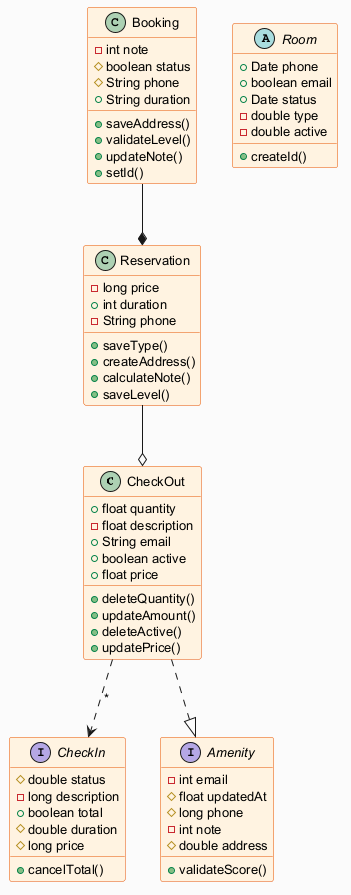

The diagram above was rendered by PlantUML. Its source (embedded in the PNG):
@startuml
skinparam backgroundColor #FAFAFA
skinparam classBackgroundColor #FFF3E0
skinparam classBorderColor #E65100
skinparam defaultFontSize 13
class CheckOut {
  +float quantity
  -float description
  +String email
  +boolean active
  +float price
  +deleteQuantity()
  +updateAmount()
  +deleteActive()
  +updatePrice()
}
abstract class Room {
  +Date phone
  +boolean email
  +Date status
  -double type
  -double active
  +createId()
}
class Booking {
  -int note
  #boolean status
  #String phone
  +String duration
  +saveAddress()
  +validateLevel()
  +updateNote()
  +setId()
}
interface CheckIn {
  #double status
  -long description
  +boolean total
  #double duration
  #long price
  +cancelTotal()
}
interface Amenity {
  -int email
  #float updatedAt
  #long phone
  -int note
  #double address
  +validateScore()
}
class Reservation {
  -long price
  +int duration
  -String phone
  +saveType()
  +createAddress()
  +calculateNote()
  +saveLevel()
}
Reservation --o CheckOut
Booking --* Reservation
CheckOut ..> CheckIn : "*"
CheckOut ..|> Amenity
@enduml